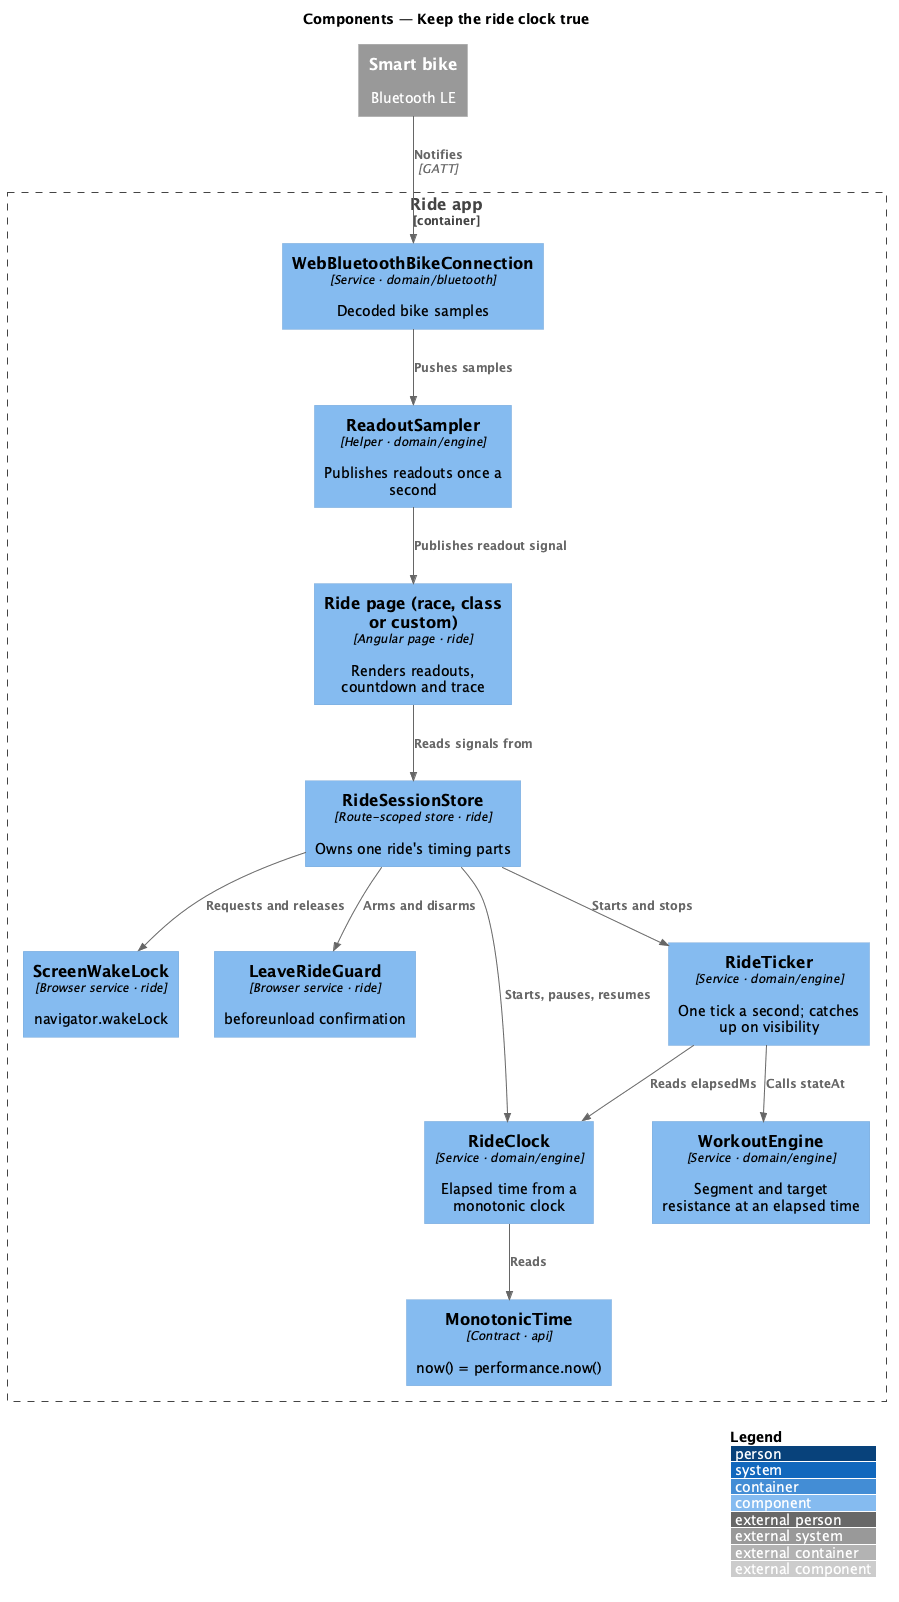

The diagram above was rendered by PlantUML. Its source (embedded in the PNG):
@startuml
!include <C4/C4_Component>
LAYOUT_WITH_LEGEND()
title Components — Keep the ride clock true

System_Ext(bike, "Smart bike", "Bluetooth LE")
Container_Boundary(app, "Ride app") {
  Component(page, "Ride page (race, class or custom)", "Angular page · ride", "Renders readouts, countdown and trace")
  Component(store, "RideSessionStore", "Route-scoped store · ride", "Owns one ride's timing parts")
  Component(wake, "ScreenWakeLock", "Browser service · ride", "navigator.wakeLock")
  Component(guard, "LeaveRideGuard", "Browser service · ride", "beforeunload confirmation")
  Component(clock, "RideClock", "Service · domain/engine", "Elapsed time from a monotonic clock")
  Component(ticker, "RideTicker", "Service · domain/engine", "One tick a second; catches up on visibility")
  Component(engine, "WorkoutEngine", "Service · domain/engine", "Segment and target resistance at an elapsed time")
  Component(sampler, "ReadoutSampler", "Helper · domain/engine", "Publishes readouts once a second")
  Component(conn, "WebBluetoothBikeConnection", "Service · domain/bluetooth", "Decoded bike samples")
  Component(time, "MonotonicTime", "Contract · api", "now() = performance.now()")
}
Rel(bike, conn, "Notifies", "GATT")
Rel(page, store, "Reads signals from")
Rel(store, clock, "Starts, pauses, resumes")
Rel(store, ticker, "Starts and stops")
Rel(store, wake, "Requests and releases")
Rel(store, guard, "Arms and disarms")
Rel(clock, time, "Reads")
Rel(ticker, clock, "Reads elapsedMs")
Rel(ticker, engine, "Calls stateAt")
Rel(conn, sampler, "Pushes samples")
Rel(sampler, page, "Publishes readout signal")
@enduml